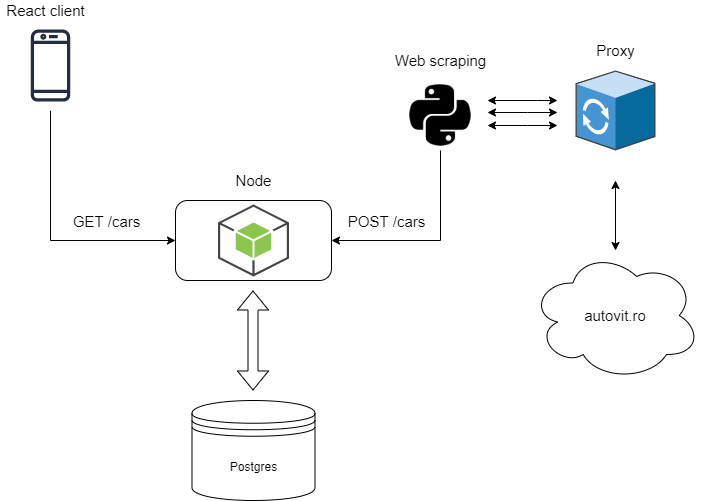

The diagram above was exported from draw.io. Its source (the exported page's mxGraphModel, read from the mxfile embedded in the PNG):
<mxGraphModel dx="1182" dy="732" grid="1" gridSize="10" guides="1" tooltips="1" connect="1" arrows="1" fold="1" page="1" pageScale="1" pageWidth="827" pageHeight="1169" math="0" shadow="0">
  <root>
    <mxCell id="0" />
    <mxCell id="1" parent="0" />
    <mxCell id="UWS0zubXNr3g9_lxypwm-1" value="" style="rounded=1;whiteSpace=wrap;html=1;" parent="1" vertex="1">
      <mxGeometry x="280" y="260" width="156" height="80" as="geometry" />
    </mxCell>
    <mxCell id="UWS0zubXNr3g9_lxypwm-3" value="Postgres" style="shape=datastore;whiteSpace=wrap;html=1;" parent="1" vertex="1">
      <mxGeometry x="296.5" y="460" width="123" height="100" as="geometry" />
    </mxCell>
    <mxCell id="UWS0zubXNr3g9_lxypwm-9" value="" style="shape=flexArrow;endArrow=classic;startArrow=classic;html=1;rounded=0;" parent="1" edge="1">
      <mxGeometry width="100" height="100" relative="1" as="geometry">
        <mxPoint x="357.5" y="450" as="sourcePoint" />
        <mxPoint x="357.5" y="350" as="targetPoint" />
      </mxGeometry>
    </mxCell>
    <mxCell id="UWS0zubXNr3g9_lxypwm-11" style="edgeStyle=orthogonalEdgeStyle;rounded=0;orthogonalLoop=1;jettySize=auto;html=1;" parent="1" source="UWS0zubXNr3g9_lxypwm-10" target="UWS0zubXNr3g9_lxypwm-1" edge="1">
      <mxGeometry relative="1" as="geometry">
        <Array as="points">
          <mxPoint x="155" y="300" />
        </Array>
      </mxGeometry>
    </mxCell>
    <mxCell id="UWS0zubXNr3g9_lxypwm-12" value="&lt;font style=&quot;font-size: 15px&quot;&gt;GET /cars&lt;/font&gt;" style="edgeLabel;html=1;align=center;verticalAlign=middle;resizable=0;points=[];" parent="UWS0zubXNr3g9_lxypwm-11" vertex="1" connectable="0">
      <mxGeometry x="0.3082" y="2" relative="1" as="geometry">
        <mxPoint x="18" y="-18" as="offset" />
      </mxGeometry>
    </mxCell>
    <mxCell id="UWS0zubXNr3g9_lxypwm-10" value="" style="sketch=0;outlineConnect=0;fontColor=#232F3E;gradientColor=none;strokeColor=#232F3E;fillColor=#ffffff;dashed=0;verticalLabelPosition=bottom;verticalAlign=top;align=center;html=1;fontSize=12;fontStyle=0;aspect=fixed;shape=mxgraph.aws4.resourceIcon;resIcon=mxgraph.aws4.mobile_client;" parent="1" vertex="1">
      <mxGeometry x="110" y="80" width="90" height="90" as="geometry" />
    </mxCell>
    <mxCell id="UWS0zubXNr3g9_lxypwm-14" style="edgeStyle=orthogonalEdgeStyle;rounded=0;orthogonalLoop=1;jettySize=auto;html=1;entryX=1;entryY=0.5;entryDx=0;entryDy=0;fontSize=15;" parent="1" source="UWS0zubXNr3g9_lxypwm-13" target="UWS0zubXNr3g9_lxypwm-1" edge="1">
      <mxGeometry relative="1" as="geometry">
        <Array as="points">
          <mxPoint x="545" y="300" />
        </Array>
      </mxGeometry>
    </mxCell>
    <mxCell id="UWS0zubXNr3g9_lxypwm-15" value="POST /cars" style="edgeLabel;html=1;align=center;verticalAlign=middle;resizable=0;points=[];fontSize=15;" parent="UWS0zubXNr3g9_lxypwm-14" vertex="1" connectable="0">
      <mxGeometry x="0.6201" y="-4" relative="1" as="geometry">
        <mxPoint x="16" y="-16" as="offset" />
      </mxGeometry>
    </mxCell>
    <mxCell id="UWS0zubXNr3g9_lxypwm-13" value="" style="shape=image;html=1;verticalAlign=top;verticalLabelPosition=bottom;labelBackgroundColor=#ffffff;imageAspect=0;aspect=fixed;image=https://cdn0.iconfinder.com/data/icons/font-awesome-brands-vol-2/512/python-128.png" parent="1" vertex="1">
      <mxGeometry x="510" y="140" width="70" height="70" as="geometry" />
    </mxCell>
    <mxCell id="UWS0zubXNr3g9_lxypwm-17" style="edgeStyle=orthogonalEdgeStyle;rounded=0;orthogonalLoop=1;jettySize=auto;html=1;fontSize=15;startArrow=classic;startFill=1;" parent="1" edge="1">
      <mxGeometry relative="1" as="geometry">
        <mxPoint x="662" y="160" as="sourcePoint" />
        <mxPoint x="592" y="160" as="targetPoint" />
        <Array as="points">
          <mxPoint x="642" y="160" />
          <mxPoint x="642" y="160" />
        </Array>
      </mxGeometry>
    </mxCell>
    <mxCell id="UWS0zubXNr3g9_lxypwm-16" value="autovit.ro" style="ellipse;shape=cloud;whiteSpace=wrap;html=1;fontSize=15;" parent="1" vertex="1">
      <mxGeometry x="635" y="310" width="170" height="130" as="geometry" />
    </mxCell>
    <mxCell id="UWS0zubXNr3g9_lxypwm-18" value="Node" style="text;html=1;align=center;verticalAlign=middle;resizable=0;points=[];autosize=1;strokeColor=none;fillColor=none;fontSize=15;" parent="1" vertex="1">
      <mxGeometry x="333" y="230" width="50" height="20" as="geometry" />
    </mxCell>
    <mxCell id="UWS0zubXNr3g9_lxypwm-19" style="edgeStyle=orthogonalEdgeStyle;rounded=0;orthogonalLoop=1;jettySize=auto;html=1;fontSize=15;startArrow=classic;startFill=1;" parent="1" edge="1">
      <mxGeometry relative="1" as="geometry">
        <mxPoint x="662" y="172" as="sourcePoint" />
        <mxPoint x="592" y="172" as="targetPoint" />
        <Array as="points">
          <mxPoint x="632" y="172" />
          <mxPoint x="632" y="172" />
        </Array>
      </mxGeometry>
    </mxCell>
    <mxCell id="UWS0zubXNr3g9_lxypwm-20" style="edgeStyle=orthogonalEdgeStyle;rounded=0;orthogonalLoop=1;jettySize=auto;html=1;fontSize=15;startArrow=classic;startFill=1;" parent="1" edge="1">
      <mxGeometry relative="1" as="geometry">
        <mxPoint x="662" y="185" as="sourcePoint" />
        <mxPoint x="592" y="185" as="targetPoint" />
        <Array as="points">
          <mxPoint x="632" y="185" />
          <mxPoint x="632" y="185" />
        </Array>
      </mxGeometry>
    </mxCell>
    <mxCell id="UWS0zubXNr3g9_lxypwm-25" value="Web scraping" style="text;html=1;align=center;verticalAlign=middle;resizable=0;points=[];autosize=1;strokeColor=none;fillColor=none;fontSize=15;" parent="1" vertex="1">
      <mxGeometry x="490" y="110" width="110" height="20" as="geometry" />
    </mxCell>
    <mxCell id="UWS0zubXNr3g9_lxypwm-27" style="edgeStyle=orthogonalEdgeStyle;rounded=0;orthogonalLoop=1;jettySize=auto;html=1;fontSize=15;startArrow=classic;startFill=1;" parent="1" edge="1">
      <mxGeometry relative="1" as="geometry">
        <mxPoint x="720" y="240" as="sourcePoint" />
        <mxPoint x="720" y="310" as="targetPoint" />
      </mxGeometry>
    </mxCell>
    <mxCell id="UWS0zubXNr3g9_lxypwm-26" value="" style="shadow=0;dashed=0;html=1;labelPosition=center;verticalLabelPosition=bottom;verticalAlign=top;align=center;outlineConnect=0;shape=mxgraph.veeam.3d.proxy;fontSize=15;" parent="1" vertex="1">
      <mxGeometry x="680" y="130" width="80" height="80" as="geometry" />
    </mxCell>
    <mxCell id="UWS0zubXNr3g9_lxypwm-28" value="Proxy" style="text;html=1;align=center;verticalAlign=middle;resizable=0;points=[];autosize=1;strokeColor=none;fillColor=none;fontSize=15;" parent="1" vertex="1">
      <mxGeometry x="695" y="100" width="50" height="20" as="geometry" />
    </mxCell>
    <mxCell id="UWS0zubXNr3g9_lxypwm-29" value="React client" style="text;html=1;align=center;verticalAlign=middle;resizable=0;points=[];autosize=1;strokeColor=none;fillColor=none;fontSize=15;" parent="1" vertex="1">
      <mxGeometry x="105" y="60" width="90" height="20" as="geometry" />
    </mxCell>
    <mxCell id="GILvc9e-fBVT3dKni9kk-1" value="" style="outlineConnect=0;dashed=0;verticalLabelPosition=bottom;verticalAlign=top;align=center;html=1;shape=mxgraph.aws3.android;fillColor=#8CC64F;gradientColor=none;" vertex="1" parent="1">
      <mxGeometry x="322.5" y="264" width="71" height="72" as="geometry" />
    </mxCell>
  </root>
</mxGraphModel>